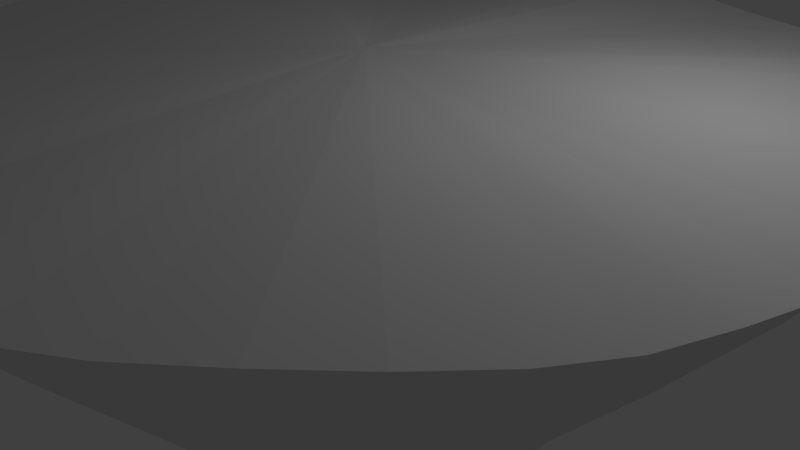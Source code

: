 # Source: Island2.blend  (saved by Blender 2.78.0; exported with 4.5.12 LTS)
import bpy
from mathutils import Matrix  # noqa: F401  (used for matrix-valued properties, if any)

bpy.ops.wm.read_factory_settings(use_empty=True)
scene = bpy.context.scene
scene.name = 'Scene'

# ---- collections
col_collection_1 = bpy.data.collections.new('Collection 1'); scene.collection.children.link(col_collection_1)

# ---- world
world_world = bpy.data.worlds.new('World'); scene.world = world_world
world_world.color = (0.05088, 0.05088, 0.05088)
world_world.use_sun_shadow = False
world_world.sun_shadow_jitter_overblur = 0.0
world_world.cycles.sampling_method = 'MANUAL'

# ---- cameras
cam_camera = bpy.data.cameras.new('Camera')
cam_camera.clip_end = 100.0
cam_camera.lens = 35.0
cam_camera.sensor_width = 32.0
cam_camera.sensor_height = 18.0
cam_camera.ortho_scale = 7.314
cam_camera.dof.focus_distance = 0.0
cam_camera.dof.aperture_fstop = 128.0

# ---- lights
light_lamp = bpy.data.lights.new('Lamp', 'POINT')
light_lamp.transmission_factor = 0.0
light_lamp.cutoff_distance = 30.0
light_lamp.energy = 100.0
light_lamp.shadow_buffer_clip_start = 1.001
light_lamp.shadow_soft_size = 0.1
light_lamp.shadow_maximum_resolution = 0.006
light_lamp.use_absolute_resolution = True

# ---- meshes
me_cylinder = bpy.data.meshes.new('Cylinder')
me_cylinder.from_pydata([(0.05188, 0.03535, -5.557), (-0.02249, 0.01167, 1.898), (0.07365, 1.623, -3.971), (0.01761, 2.349, -2.937), (-0.01804, 2.764, -2.131), (-0.05432, 3.795, -0.8303), (-0.01435, 4.662, -0.01057), (0.06757, 5.244, 0.8229), (0.07892, 5.704, 1.441), (0.9038, 5.593, 1.331), (0.8547, 5.112, 0.7407), (0.6605, 4.565, -0.06182), (0.4902, 3.749, -0.9152), (0.314, 2.729, -2.183), (0.2782, 2.334, -2.985), (0.2411, 1.632, -3.992), (1.636, 5.48, 1.232), (1.572, 5.01, 0.6992), (1.274, 4.46, -0.06814), (0.9902, 3.662, -0.945), (0.7861, 2.859, -1.948), (0.4912, 2.32, -2.978), (0.368, 1.669, -3.964), (2.269, 5.294, 1.232), (2.166, 4.807, 0.7092), (1.864, 4.251, -0.0755), (1.511, 3.488, -0.9269), (1.157, 2.667, -1.895), (0.9814, 2.235, -2.891), (0.549, 1.609, -3.941), (2.778, 4.966, 1.274), (2.57, 4.508, 0.737), (2.326, 3.999, -0.07777), (2.013, 3.294, -0.9186), (1.581, 2.456, -1.919), (1.358, 2.028, -2.913), (0.9582, 1.364, -4.223), (3.32, 4.499, 1.29), (3.069, 4.124, 0.7565), (2.749, 3.671, -0.03248), (2.39, 3.006, -0.873), (1.934, 2.201, -1.919), (1.688, 1.765, -2.952), (1.173, 1.181, -4.243), (3.987, 3.944, 1.403), (3.698, 3.675, 0.803), (3.208, 3.271, -0.011), (2.684, 2.645, -0.8511), (2.179, 1.91, -1.858), (1.89, 1.501, -2.905), (1.27, 0.9641, -4.228), (4.531, 3.375, 1.415), (4.219, 3.1, 0.7408), (3.719, 2.74, -0.06433), (3.07, 2.238, -0.8709), (2.419, 1.6, -1.872), (2.015, 1.271, -2.952), (1.313, 0.8176, -4.276), (4.941, 2.74, 1.351), (4.562, 2.486, 0.7015), (4.06, 2.155, -0.06665), (3.397, 1.776, -0.8842), (2.681, 1.306, -1.959), (2.221, 1.047, -3.064), (1.46, 0.6409, -4.352), (5.282, 2.075, 1.34), (4.869, 1.901, 0.7463), (4.311, 1.665, -0.04178), (3.597, 1.375, -0.9213), (2.818, 1.028, -1.989), (2.314, 0.8209, -3.042), (1.487, 0.4628, -4.353), (5.547, 1.342, 1.341), (5.095, 1.183, 0.8037), (4.473, 1.09, 0.01635), (3.725, 0.9515, -0.9139), (2.864, 0.6874, -1.937), (2.305, 0.5356, -2.905), (1.428, 0.2917, -4.225), (5.641, 0.5983, 1.281), (5.239, 0.4675, 0.7738), (4.655, 0.4912, 0.02569), (3.925, 0.4889, -0.8953), (2.985, 0.3191, -1.934), (2.35, 0.2293, -2.933), (1.417, 0.1122, -4.235), (5.617, -0.1684, 1.194), (5.259, -0.2363, 0.7092), (4.679, -0.1532, -0.01761), (3.915, -0.04479, -0.9176), (2.973, -0.03759, -1.935), (2.368, -0.002708, -2.955), (1.468, -0.002771, -4.292), (5.461, -1.035, 1.2), (5.118, -0.963, 0.7041), (4.552, -0.8218, -0.057), (3.799, -0.6322, -0.959), (2.879, -0.476, -1.937), (2.289, -0.3601, -2.951), (1.437, -0.2339, -4.33), (5.302, -1.923, 1.309), (4.955, -1.74, 0.778), (4.383, -1.443, -0.04757), (3.702, -1.08, -0.9754), (2.847, -0.7906, -1.945), (2.25, -0.6395, -2.947), (1.392, -0.4427, -4.297), (5.113, -2.541, 1.298), (4.686, -2.307, 0.7508), (4.1, -1.961, -0.08269), (3.506, -1.545, -0.9876), (2.759, -1.163, -1.946), (2.191, -0.9405, -2.971), (1.335, -0.6147, -4.329), (4.824, -3.11, 1.359), (4.367, -2.807, 0.796), (3.794, -2.414, -0.03108), (3.186, -1.993, -0.9352), (2.506, -1.558, -1.927), (2.022, -1.237, -2.937), (1.245, -0.7369, -4.285), (4.411, -3.689, 1.429), (3.959, -3.31, 0.9004), (3.472, -2.885, 0.1156), (2.899, -2.392, -0.791), (2.271, -1.88, -1.856), (1.799, -1.503, -2.874), (1.093, -0.8843, -4.22), (3.88, -4.214, 1.435), (3.486, -3.849, 0.92), (3.051, -3.406, 0.1108), (2.488, -2.79, -0.8534), (1.915, -2.176, -1.963), (1.502, -1.755, -2.984), (0.9272, -1.053, -4.288), (3.236, -4.682, 1.348), (2.91, -4.319, 0.8468), (2.503, -3.823, 0.0235), (2.032, -3.17, -0.9543), (1.544, -2.478, -2.033), (1.254, -1.967, -3.045), (0.8083, -1.179, -4.355), (2.533, -5.118, 1.309), (2.31, -4.752, 0.8383), (1.941, -4.202, 0.01562), (1.601, -3.507, -0.9947), (1.211, -2.742, -2.051), (0.9805, -2.184, -3.035), (0.599, -1.329, -4.358), (1.839, -5.406, 1.35), (1.779, -5.043, 0.8942), (1.518, -4.438, 0.06385), (1.227, -3.625, -0.9874), (0.9123, -2.77, -2.044), (0.6747, -2.2, -3.017), (0.3279, -1.337, -4.315), (1.141, -5.61, 1.332), (1.173, -5.249, 0.8669), (1.023, -4.598, 0.04071), (0.8087, -3.707, -0.9947), (0.6112, -2.79, -1.994), (0.4096, -2.195, -2.967), (0.1508, -1.297, -4.293), (0.4584, -5.758, 1.26), (0.5168, -5.333, 0.7872), (0.411, -4.638, 0.03245), (0.267, -3.747, -0.9656), (0.2093, -2.851, -1.933), (0.1277, -2.31, -2.876), (0.03665, -1.405, -4.235), (-0.2371, -5.692, 1.365), (-0.2061, -5.238, 0.8539), (-0.2841, -4.568, 0.1054), (-0.3611, -3.737, -0.9158), (-0.2511, -2.908, -1.911), (-0.2009, -2.399, -2.82), (-0.1346, -1.497, -4.17), (-1.084, -5.525, 1.361), (-0.9705, -5.148, 0.8304), (-0.9148, -4.558, 0.08464), (-0.8843, -3.736, -0.8983), (-0.6225, -2.913, -1.909), (-0.5137, -2.39, -2.844), (-0.3684, -1.508, -4.203), (-1.888, -5.301, 1.359), (-1.645, -4.918, 0.7629), (-1.439, -4.39, 0.02175), (-1.283, -3.65, -0.8913), (-0.9834, -2.868, -1.908), (-0.8476, -2.35, -2.849), (-0.5744, -1.463, -4.203), (-2.636, -4.997, 1.297), (-2.332, -4.663, 0.6826), (-2.043, -4.191, -0.004464), (-1.741, -3.471, -0.871), (-1.354, -2.708, -1.889), (-1.121, -2.23, -2.812), (-0.6879, -1.355, -4.154), (-3.317, -4.593, 1.293), (-3.01, -4.29, 0.7576), (-2.673, -3.863, 0.05918), (-2.244, -3.157, -0.8702), (-1.688, -2.451, -1.932), (-1.332, -2.021, -2.896), (-0.7894, -1.222, -4.247), (-3.82, -4.201, 1.316), (-3.488, -3.848, 0.819), (-3.094, -3.45, 0.1082), (-2.623, -2.776, -0.8567), (-1.97, -2.142, -1.995), (-1.541, -1.746, -2.98), (-0.9488, -1.043, -4.307), (-4.272, -3.668, 1.239), (-3.914, -3.348, 0.7726), (-3.483, -3.024, 0.1005), (-2.919, -2.38, -0.8443), (-2.144, -1.783, -2.011), (-1.649, -1.433, -2.988), (-1.062, -0.8655, -4.292), (-4.794, -3.007, 1.19), (-4.333, -2.737, 0.7324), (-3.762, -2.493, 0.07237), (-3.101, -1.963, -0.8579), (-2.33, -1.422, -1.948), (-1.794, -1.086, -2.939), (-1.157, -0.6518, -4.26), (-5.214, -2.312, 1.255), (-4.685, -2.081, 0.7729), (-4.072, -1.87, 0.1193), (-3.398, -1.472, -0.8351), (-2.623, -1.044, -1.899), (-1.987, -0.8014, -2.955), (-1.208, -0.4954, -4.262), (-5.484, -1.609, 1.329), (-5.02, -1.494, 0.7511), (-4.462, -1.368, 0.0589), (-3.689, -1.078, -0.8889), (-2.8, -0.7346, -1.931), (-2.117, -0.5693, -2.987), (-1.235, -0.3639, -4.252), (-5.634, -0.9423, 1.397), (-5.186, -0.8824, 0.7797), (-4.618, -0.7962, -0.001909), (-3.795, -0.6068, -0.9432), (-2.857, -0.3961, -1.949), (-2.209, -0.3171, -2.95), (-1.308, -0.2177, -4.221), (-5.784, -0.1888, 1.444), (-5.289, -0.1417, 0.8332), (-4.671, -0.1514, -0.00583), (-3.833, -0.1254, -0.9745), (-2.877, -0.08481, -1.989), (-2.242, -0.07015, -2.982), (-1.359, -0.03291, -4.256), (-5.885, 0.5059, 1.424), (-5.315, 0.5006, 0.8073), (-4.648, 0.4167, -0.06352), (-3.807, 0.328, -1.056), (-2.847, 0.2216, -2.089), (-2.2, 0.1709, -3.078), (-1.341, 0.138, -4.305), (-5.774, 1.303, 1.43), (-5.2, 1.204, 0.8152), (-4.539, 0.9968, -0.1011), (-3.717, 0.7719, -1.107), (-2.766, 0.5837, -2.165), (-2.118, 0.5102, -3.143), (-1.293, 0.363, -4.327), (-5.401, 2.077, 1.437), (-4.987, 1.936, 0.9026), (-4.398, 1.633, -0.01069), (-3.573, 1.234, -1.009), (-2.645, 0.8893, -2.093), (-2.024, 0.7592, -3.106), (-1.221, 0.5311, -4.311), (-4.983, 2.778, 1.393), (-4.707, 2.541, 0.8729), (-4.147, 2.198, 0.02249), (-3.325, 1.776, -0.9108), (-2.494, 1.311, -1.983), (-1.966, 1.052, -3.04), (-1.218, 0.6591, -4.302), (-4.5, 3.409, 1.225), (-4.268, 3.1, 0.7339), (-3.742, 2.71, -0.00406), (-3.013, 2.244, -0.8707), (-2.302, 1.716, -1.904), (-1.851, 1.349, -2.968), (-1.168, 0.7882, -4.279), (-4.02, 4.012, 1.14), (-3.823, 3.666, 0.6358), (-3.381, 3.227, -0.05482), (-2.763, 2.644, -0.9158), (-2.099, 2.058, -1.908), (-1.658, 1.666, -2.956), (-1.005, 1.023, -4.297), (-3.5, 4.536, 1.126), (-3.343, 4.165, 0.6085), (-3.002, 3.67, -0.09526), (-2.477, 2.999, -0.9897), (-1.864, 2.359, -1.986), (-1.429, 1.929, -2.982), (-0.8328, 1.235, -4.309), (-2.89, 4.935, 1.181), (-2.734, 4.533, 0.6031), (-2.482, 4.022, -0.1326), (-2.084, 3.314, -0.9831), (-1.586, 2.595, -1.959), (-1.218, 2.093, -2.928), (-0.5928, 1.526, -4.005), (-2.271, 5.347, 1.248), (-2.065, 4.906, 0.6444), (-1.851, 4.344, -0.1204), (-1.579, 3.552, -0.9634), (-1.204, 2.739, -1.929), (-0.725, 2.15, -2.948), (-0.4532, 1.566, -4.024), (-1.589, 5.628, 1.298), (-1.392, 5.115, 0.7212), (-1.212, 4.507, -0.05935), (-1.021, 3.668, -0.9042), (-0.7669, 2.828, -1.893), (-0.4735, 2.203, -2.945), (-0.2854, 1.553, -3.997), (-0.8103, 5.71, 1.395), (-0.706, 5.231, 0.8517), (-0.6277, 4.63, 0.04564), (-0.5164, 3.757, -0.796), (-0.2994, 2.732, -2.101), (-0.2474, 2.308, -2.919), (-0.1426, 1.613, -3.962), (0.9376, 6.025, 1.746), (0.06833, 6.12, 1.818), (1.723, 5.885, 1.672), (2.412, 5.66, 1.66), (3.011, 5.305, 1.689), (3.617, 4.819, 1.723), (4.273, 4.243, 1.796), (4.845, 3.621, 1.813), (5.3, 2.941, 1.777), (5.665, 2.216, 1.758), (5.927, 1.436, 1.741), (6.039, 0.629, 1.69), (6.02, -0.2126, 1.631), (5.887, -1.113, 1.636), (5.711, -1.997, 1.702), (5.484, -2.712, 1.726), (5.159, -3.352, 1.778), (4.713, -3.967, 1.829), (4.145, -4.53, 1.832), (3.471, -5.035, 1.777), (2.736, -5.477, 1.745), (1.988, -5.799, 1.755), (1.236, -6.02, 1.741), (0.4836, -6.145, 1.711), (-0.2971, -6.099, 1.763), (-1.163, -5.936, 1.771), (-2.013, -5.692, 1.763), (-2.808, -5.363, 1.724), (-3.52, -4.947, 1.711), (-4.1, -4.488, 1.708), (-4.619, -3.913, 1.659), (-5.14, -3.229, 1.631), (-5.573, -2.494, 1.676), (-5.875, -1.744, 1.744), (-6.068, -0.9986, 1.808), (-6.212, -0.2096, 1.849), (-6.269, 0.5708, 1.849), (-6.138, 1.401, 1.849), (-5.794, 2.216, 1.839), (-5.356, 2.971, 1.78), (-4.853, 3.661, 1.655), (-4.324, 4.298, 1.573), (-3.749, 4.855, 1.555), (-3.105, 5.312, 1.596), (-2.422, 5.72, 1.657), (-1.674, 6.003, 1.718), (-0.8387, 6.118, 1.793)], [], [(8, 332, 331, 9), (9, 331, 333, 16), (16, 333, 334, 23), (23, 334, 335, 30), (30, 335, 336, 37), (37, 336, 337, 44), (44, 337, 338, 51), (51, 338, 339, 58), (58, 339, 340, 65), (65, 340, 341, 72), (72, 341, 342, 79), (79, 342, 343, 86), (86, 343, 344, 93), (93, 344, 345, 100), (100, 345, 346, 107), (107, 346, 347, 114), (114, 347, 348, 121), (121, 348, 349, 128), (128, 349, 350, 135), (135, 350, 351, 142), (142, 351, 352, 149), (149, 352, 353, 156), (156, 353, 354, 163), (163, 354, 355, 170), (170, 355, 356, 177), (177, 356, 357, 184), (184, 357, 358, 191), (191, 358, 359, 198), (198, 359, 360, 205), (205, 360, 361, 212), (212, 361, 362, 219), (219, 362, 363, 226), (226, 363, 364, 233), (233, 364, 365, 240), (240, 365, 366, 247), (247, 366, 367, 254), (254, 367, 368, 261), (261, 368, 369, 268), (268, 369, 370, 275), (275, 370, 371, 282), (282, 371, 372, 289), (289, 372, 373, 296), (296, 373, 374, 303), (303, 374, 375, 310), (310, 375, 376, 317), (317, 376, 377, 324), (324, 377, 332, 8), (0, 330, 2), (330, 329, 3, 2), (329, 328, 4, 3), (328, 327, 5, 4), (327, 326, 6, 5), (326, 325, 7, 6), (325, 324, 8, 7), (0, 323, 330), (323, 322, 329, 330), (322, 321, 328, 329), (321, 320, 327, 328), (320, 319, 326, 327), (319, 318, 325, 326), (318, 317, 324, 325), (0, 316, 323), (316, 315, 322, 323), (315, 314, 321, 322), (314, 313, 320, 321), (313, 312, 319, 320), (312, 311, 318, 319), (311, 310, 317, 318), (0, 309, 316), (309, 308, 315, 316), (308, 307, 314, 315), (307, 306, 313, 314), (306, 305, 312, 313), (305, 304, 311, 312), (304, 303, 310, 311), (0, 302, 309), (302, 301, 308, 309), (301, 300, 307, 308), (300, 299, 306, 307), (299, 298, 305, 306), (298, 297, 304, 305), (297, 296, 303, 304), (0, 295, 302), (295, 294, 301, 302), (294, 293, 300, 301), (293, 292, 299, 300), (292, 291, 298, 299), (291, 290, 297, 298), (290, 289, 296, 297), (0, 288, 295), (288, 287, 294, 295), (287, 286, 293, 294), (286, 285, 292, 293), (285, 284, 291, 292), (284, 283, 290, 291), (283, 282, 289, 290), (0, 281, 288), (281, 280, 287, 288), (280, 279, 286, 287), (279, 278, 285, 286), (278, 277, 284, 285), (277, 276, 283, 284), (276, 275, 282, 283), (0, 274, 281), (274, 273, 280, 281), (273, 272, 279, 280), (272, 271, 278, 279), (271, 270, 277, 278), (270, 269, 276, 277), (269, 268, 275, 276), (0, 267, 274), (267, 266, 273, 274), (266, 265, 272, 273), (265, 264, 271, 272), (264, 263, 270, 271), (263, 262, 269, 270), (262, 261, 268, 269), (0, 260, 267), (260, 259, 266, 267), (259, 258, 265, 266), (258, 257, 264, 265), (257, 256, 263, 264), (256, 255, 262, 263), (255, 254, 261, 262), (0, 253, 260), (253, 252, 259, 260), (252, 251, 258, 259), (251, 250, 257, 258), (250, 249, 256, 257), (249, 248, 255, 256), (248, 247, 254, 255), (0, 246, 253), (246, 245, 252, 253), (245, 244, 251, 252), (244, 243, 250, 251), (243, 242, 249, 250), (242, 241, 248, 249), (241, 240, 247, 248), (0, 239, 246), (239, 238, 245, 246), (238, 237, 244, 245), (237, 236, 243, 244), (236, 235, 242, 243), (235, 234, 241, 242), (234, 233, 240, 241), (0, 232, 239), (232, 231, 238, 239), (231, 230, 237, 238), (230, 229, 236, 237), (229, 228, 235, 236), (228, 227, 234, 235), (227, 226, 233, 234), (0, 225, 232), (225, 224, 231, 232), (224, 223, 230, 231), (223, 222, 229, 230), (222, 221, 228, 229), (221, 220, 227, 228), (220, 219, 226, 227), (0, 218, 225), (218, 217, 224, 225), (217, 216, 223, 224), (216, 215, 222, 223), (215, 214, 221, 222), (214, 213, 220, 221), (213, 212, 219, 220), (0, 211, 218), (211, 210, 217, 218), (210, 209, 216, 217), (209, 208, 215, 216), (208, 207, 214, 215), (207, 206, 213, 214), (206, 205, 212, 213), (0, 204, 211), (204, 203, 210, 211), (203, 202, 209, 210), (202, 201, 208, 209), (201, 200, 207, 208), (200, 199, 206, 207), (199, 198, 205, 206), (0, 197, 204), (197, 196, 203, 204), (196, 195, 202, 203), (195, 194, 201, 202), (194, 193, 200, 201), (193, 192, 199, 200), (192, 191, 198, 199), (0, 190, 197), (190, 189, 196, 197), (189, 188, 195, 196), (188, 187, 194, 195), (187, 186, 193, 194), (186, 185, 192, 193), (185, 184, 191, 192), (0, 183, 190), (183, 182, 189, 190), (182, 181, 188, 189), (181, 180, 187, 188), (180, 179, 186, 187), (179, 178, 185, 186), (178, 177, 184, 185), (0, 176, 183), (176, 175, 182, 183), (175, 174, 181, 182), (174, 173, 180, 181), (173, 172, 179, 180), (172, 171, 178, 179), (171, 170, 177, 178), (0, 169, 176), (169, 168, 175, 176), (168, 167, 174, 175), (167, 166, 173, 174), (166, 165, 172, 173), (165, 164, 171, 172), (164, 163, 170, 171), (0, 162, 169), (162, 161, 168, 169), (161, 160, 167, 168), (160, 159, 166, 167), (159, 158, 165, 166), (158, 157, 164, 165), (157, 156, 163, 164), (0, 155, 162), (155, 154, 161, 162), (154, 153, 160, 161), (153, 152, 159, 160), (152, 151, 158, 159), (151, 150, 157, 158), (150, 149, 156, 157), (0, 148, 155), (148, 147, 154, 155), (147, 146, 153, 154), (146, 145, 152, 153), (145, 144, 151, 152), (144, 143, 150, 151), (143, 142, 149, 150), (0, 141, 148), (141, 140, 147, 148), (140, 139, 146, 147), (139, 138, 145, 146), (138, 137, 144, 145), (137, 136, 143, 144), (136, 135, 142, 143), (0, 134, 141), (134, 133, 140, 141), (133, 132, 139, 140), (132, 131, 138, 139), (131, 130, 137, 138), (130, 129, 136, 137), (129, 128, 135, 136), (0, 127, 134), (127, 126, 133, 134), (126, 125, 132, 133), (125, 124, 131, 132), (124, 123, 130, 131), (123, 122, 129, 130), (122, 121, 128, 129), (0, 120, 127), (120, 119, 126, 127), (119, 118, 125, 126), (118, 117, 124, 125), (117, 116, 123, 124), (116, 115, 122, 123), (115, 114, 121, 122), (0, 113, 120), (113, 112, 119, 120), (112, 111, 118, 119), (111, 110, 117, 118), (110, 109, 116, 117), (109, 108, 115, 116), (108, 107, 114, 115), (0, 106, 113), (106, 105, 112, 113), (105, 104, 111, 112), (104, 103, 110, 111), (103, 102, 109, 110), (102, 101, 108, 109), (101, 100, 107, 108), (0, 99, 106), (99, 98, 105, 106), (98, 97, 104, 105), (97, 96, 103, 104), (96, 95, 102, 103), (95, 94, 101, 102), (94, 93, 100, 101), (0, 92, 99), (92, 91, 98, 99), (91, 90, 97, 98), (90, 89, 96, 97), (89, 88, 95, 96), (88, 87, 94, 95), (87, 86, 93, 94), (0, 85, 92), (85, 84, 91, 92), (84, 83, 90, 91), (83, 82, 89, 90), (82, 81, 88, 89), (81, 80, 87, 88), (80, 79, 86, 87), (0, 78, 85), (78, 77, 84, 85), (77, 76, 83, 84), (76, 75, 82, 83), (75, 74, 81, 82), (74, 73, 80, 81), (73, 72, 79, 80), (0, 71, 78), (71, 70, 77, 78), (70, 69, 76, 77), (69, 68, 75, 76), (68, 67, 74, 75), (67, 66, 73, 74), (66, 65, 72, 73), (0, 64, 71), (64, 63, 70, 71), (63, 62, 69, 70), (62, 61, 68, 69), (61, 60, 67, 68), (60, 59, 66, 67), (59, 58, 65, 66), (0, 57, 64), (57, 56, 63, 64), (56, 55, 62, 63), (55, 54, 61, 62), (54, 53, 60, 61), (53, 52, 59, 60), (52, 51, 58, 59), (0, 50, 57), (50, 49, 56, 57), (49, 48, 55, 56), (48, 47, 54, 55), (47, 46, 53, 54), (46, 45, 52, 53), (45, 44, 51, 52), (0, 43, 50), (43, 42, 49, 50), (42, 41, 48, 49), (41, 40, 47, 48), (40, 39, 46, 47), (39, 38, 45, 46), (38, 37, 44, 45), (0, 36, 43), (36, 35, 42, 43), (35, 34, 41, 42), (34, 33, 40, 41), (33, 32, 39, 40), (32, 31, 38, 39), (31, 30, 37, 38), (0, 29, 36), (29, 28, 35, 36), (28, 27, 34, 35), (27, 26, 33, 34), (26, 25, 32, 33), (25, 24, 31, 32), (24, 23, 30, 31), (0, 22, 29), (22, 21, 28, 29), (21, 20, 27, 28), (20, 19, 26, 27), (19, 18, 25, 26), (18, 17, 24, 25), (17, 16, 23, 24), (0, 15, 22), (15, 14, 21, 22), (14, 13, 20, 21), (13, 12, 19, 20), (12, 11, 18, 19), (11, 10, 17, 18), (10, 9, 16, 17), (0, 2, 15), (2, 3, 14, 15), (3, 4, 13, 14), (4, 5, 12, 13), (5, 6, 11, 12), (6, 7, 10, 11), (7, 8, 9, 10), (1, 331, 332), (1, 333, 331), (1, 334, 333), (1, 335, 334), (1, 336, 335), (1, 337, 336), (1, 338, 337), (1, 339, 338), (1, 340, 339), (1, 341, 340), (1, 342, 341), (1, 343, 342), (1, 344, 343), (1, 345, 344), (1, 346, 345), (1, 347, 346), (1, 348, 347), (1, 349, 348), (1, 350, 349), (1, 351, 350), (1, 352, 351), (1, 353, 352), (1, 354, 353), (1, 355, 354), (1, 356, 355), (1, 357, 356), (1, 358, 357), (1, 359, 358), (1, 360, 359), (1, 361, 360), (1, 362, 361), (1, 363, 362), (1, 364, 363), (1, 365, 364), (1, 366, 365), (1, 367, 366), (1, 368, 367), (1, 369, 368), (1, 370, 369), (1, 371, 370), (1, 372, 371), (1, 373, 372), (1, 374, 373), (1, 375, 374), (1, 376, 375), (1, 377, 376), (1, 332, 377)])
me_cylinder.use_remesh_preserve_volume = False
me_cylinder.use_remesh_preserve_attributes = False
me_cylinder.use_mirror_vertex_groups = False
me_cylinder.update()

# ---- objects
ob_cylinder = bpy.data.objects.new('Cylinder', me_cylinder)
ob_lamp = bpy.data.objects.new('Lamp', light_lamp)
ob_camera = bpy.data.objects.new('Camera', cam_camera)

# ---- transforms, parenting, visibility, modifiers, constraints
ob_cylinder.location = (-0.004861, -0.007047, 0.7865)
ob_cylinder.lineart.crease_threshold = 0.0
ob_lamp.location = (4.076, 1.005, 5.904)
ob_lamp.rotation_euler = (0.6503, 0.05522, 1.866)
ob_lamp.lock_rotations_4d = False
ob_lamp.empty_display_type = 'ARROWS'
ob_lamp.color = (0.0, 0.0, 0.0, 0.0)
ob_lamp.lineart.crease_threshold = 0.0
ob_camera.location = (7.481, -6.508, 5.344)
ob_camera.rotation_euler = (1.109, 0.0, 0.8149)
ob_camera.lock_rotations_4d = False
ob_camera.empty_display_type = 'ARROWS'
ob_camera.color = (0.0, 0.0, 0.0, 0.0)
ob_camera.display_type = 'WIRE'
ob_camera.lineart.crease_threshold = 0.0

# ---- collection membership
col_collection_1.objects.link(ob_cylinder)
col_collection_1.objects.link(ob_lamp)
col_collection_1.objects.link(ob_camera)

# ---- scene / render settings (as saved in the file)
scene.camera = ob_camera
scene.frame_start = 1; scene.frame_end = 250; scene.frame_set(1)
scene.render.engine = 'BLENDER_EEVEE_NEXT'
scene.render.resolution_percentage = 50
scene.render.dither_intensity = 0.0
scene.cycles.use_denoising = False
scene.cycles.samples = 128
scene.cycles.sampling_pattern = 'TABULATED_SOBOL'
scene.cycles.light_sampling_threshold = 0.0
scene.cycles.use_adaptive_sampling = False
scene.cycles.use_light_tree = False
scene.cycles.blur_glossy = 0.0
scene.cycles.sample_clamp_indirect = 0.0
scene.view_settings.view_transform = 'Standard'
bpy.context.view_layer.update()

